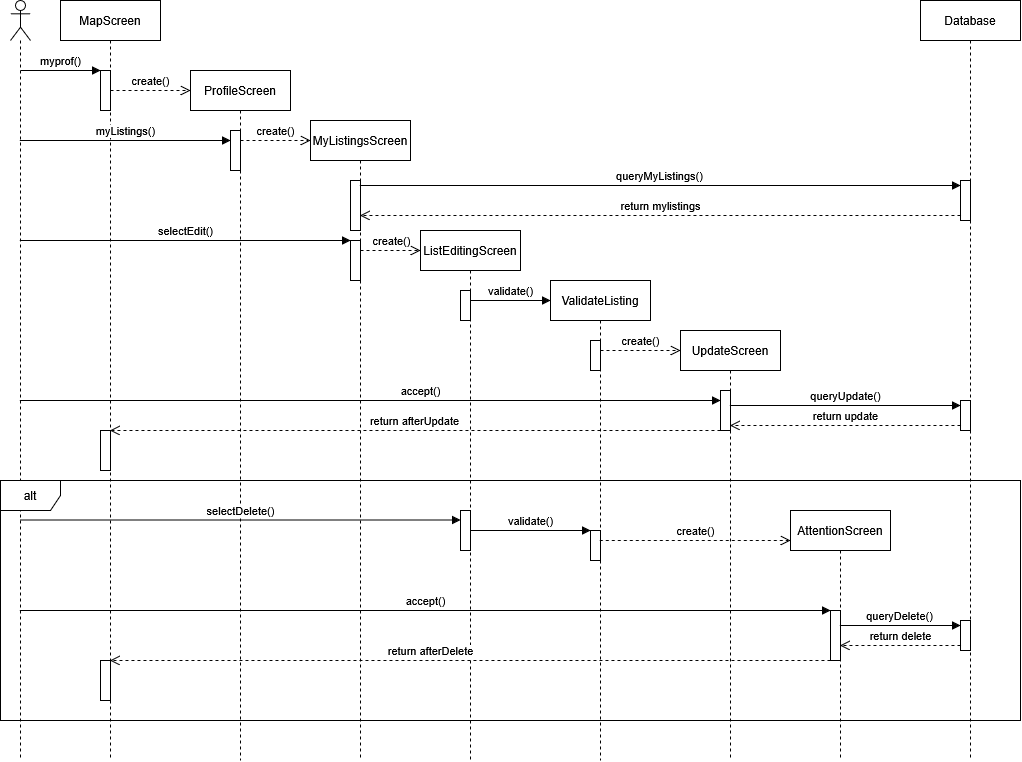

The diagram above was exported from draw.io. Its source (the exported page's mxGraphModel, read from the mxfile embedded in the PNG):
<mxGraphModel dx="1206" dy="1600" grid="1" gridSize="10" guides="1" tooltips="1" connect="1" arrows="1" fold="1" page="1" pageScale="1" pageWidth="850" pageHeight="1100" math="0" shadow="0">
  <root>
    <mxCell id="0" />
    <mxCell id="1" parent="0" />
    <mxCell id="AH_LS4KTZ-VpWvH0G5JM-322" value="" style="shape=umlLifeline;perimeter=lifelinePerimeter;whiteSpace=wrap;html=1;container=1;dropTarget=0;collapsible=0;recursiveResize=0;outlineConnect=0;portConstraint=eastwest;newEdgeStyle={&quot;curved&quot;:0,&quot;rounded&quot;:0};participant=umlActor;" vertex="1" parent="1">
      <mxGeometry x="30" y="-1080" width="20" height="760" as="geometry" />
    </mxCell>
    <mxCell id="AH_LS4KTZ-VpWvH0G5JM-323" value="MapScreen" style="shape=umlLifeline;perimeter=lifelinePerimeter;whiteSpace=wrap;html=1;container=1;dropTarget=0;collapsible=0;recursiveResize=0;outlineConnect=0;portConstraint=eastwest;newEdgeStyle={&quot;curved&quot;:0,&quot;rounded&quot;:0};" vertex="1" parent="1">
      <mxGeometry x="80" y="-1080" width="100" height="760" as="geometry" />
    </mxCell>
    <mxCell id="AH_LS4KTZ-VpWvH0G5JM-325" value="" style="html=1;points=[[0,0,0,0,5],[0,1,0,0,-5],[1,0,0,0,5],[1,1,0,0,-5]];perimeter=orthogonalPerimeter;outlineConnect=0;targetShapes=umlLifeline;portConstraint=eastwest;newEdgeStyle={&quot;curved&quot;:0,&quot;rounded&quot;:0};" vertex="1" parent="AH_LS4KTZ-VpWvH0G5JM-323">
      <mxGeometry x="40" y="70" width="10" height="40" as="geometry" />
    </mxCell>
    <mxCell id="AH_LS4KTZ-VpWvH0G5JM-356" value="" style="html=1;points=[[0,0,0,0,5],[0,1,0,0,-5],[1,0,0,0,5],[1,1,0,0,-5]];perimeter=orthogonalPerimeter;outlineConnect=0;targetShapes=umlLifeline;portConstraint=eastwest;newEdgeStyle={&quot;curved&quot;:0,&quot;rounded&quot;:0};" vertex="1" parent="AH_LS4KTZ-VpWvH0G5JM-323">
      <mxGeometry x="40" y="430" width="10" height="40" as="geometry" />
    </mxCell>
    <mxCell id="AH_LS4KTZ-VpWvH0G5JM-367" value="" style="html=1;points=[[0,0,0,0,5],[0,1,0,0,-5],[1,0,0,0,5],[1,1,0,0,-5]];perimeter=orthogonalPerimeter;outlineConnect=0;targetShapes=umlLifeline;portConstraint=eastwest;newEdgeStyle={&quot;curved&quot;:0,&quot;rounded&quot;:0};" vertex="1" parent="AH_LS4KTZ-VpWvH0G5JM-323">
      <mxGeometry x="40" y="660" width="10" height="40" as="geometry" />
    </mxCell>
    <mxCell id="AH_LS4KTZ-VpWvH0G5JM-324" value="ProfileScreen" style="shape=umlLifeline;perimeter=lifelinePerimeter;whiteSpace=wrap;html=1;container=1;dropTarget=0;collapsible=0;recursiveResize=0;outlineConnect=0;portConstraint=eastwest;newEdgeStyle={&quot;curved&quot;:0,&quot;rounded&quot;:0};" vertex="1" parent="1">
      <mxGeometry x="210" y="-1010" width="100" height="690" as="geometry" />
    </mxCell>
    <mxCell id="AH_LS4KTZ-VpWvH0G5JM-328" value="" style="html=1;points=[[0,0,0,0,5],[0,1,0,0,-5],[1,0,0,0,5],[1,1,0,0,-5]];perimeter=orthogonalPerimeter;outlineConnect=0;targetShapes=umlLifeline;portConstraint=eastwest;newEdgeStyle={&quot;curved&quot;:0,&quot;rounded&quot;:0};" vertex="1" parent="AH_LS4KTZ-VpWvH0G5JM-324">
      <mxGeometry x="40" y="60" width="10" height="40" as="geometry" />
    </mxCell>
    <mxCell id="AH_LS4KTZ-VpWvH0G5JM-327" value="myprof()" style="html=1;verticalAlign=bottom;endArrow=block;curved=0;rounded=0;" edge="1" parent="1">
      <mxGeometry width="80" relative="1" as="geometry">
        <mxPoint x="40" y="-1010" as="sourcePoint" />
        <mxPoint x="120" y="-1010" as="targetPoint" />
      </mxGeometry>
    </mxCell>
    <mxCell id="AH_LS4KTZ-VpWvH0G5JM-329" value="myListings()" style="html=1;verticalAlign=bottom;endArrow=block;curved=0;rounded=0;" edge="1" parent="1" source="AH_LS4KTZ-VpWvH0G5JM-322">
      <mxGeometry width="80" relative="1" as="geometry">
        <mxPoint x="170" y="-940" as="sourcePoint" />
        <mxPoint x="250" y="-940" as="targetPoint" />
      </mxGeometry>
    </mxCell>
    <mxCell id="AH_LS4KTZ-VpWvH0G5JM-331" value="MyListingsScreen" style="shape=umlLifeline;perimeter=lifelinePerimeter;whiteSpace=wrap;html=1;container=1;dropTarget=0;collapsible=0;recursiveResize=0;outlineConnect=0;portConstraint=eastwest;newEdgeStyle={&quot;curved&quot;:0,&quot;rounded&quot;:0};" vertex="1" parent="1">
      <mxGeometry x="330" y="-960" width="100" height="640" as="geometry" />
    </mxCell>
    <mxCell id="AH_LS4KTZ-VpWvH0G5JM-333" value="" style="html=1;points=[[0,0,0,0,5],[0,1,0,0,-5],[1,0,0,0,5],[1,1,0,0,-5]];perimeter=orthogonalPerimeter;outlineConnect=0;targetShapes=umlLifeline;portConstraint=eastwest;newEdgeStyle={&quot;curved&quot;:0,&quot;rounded&quot;:0};" vertex="1" parent="AH_LS4KTZ-VpWvH0G5JM-331">
      <mxGeometry x="40" y="60" width="10" height="50" as="geometry" />
    </mxCell>
    <mxCell id="AH_LS4KTZ-VpWvH0G5JM-338" value="" style="html=1;points=[[0,0,0,0,5],[0,1,0,0,-5],[1,0,0,0,5],[1,1,0,0,-5]];perimeter=orthogonalPerimeter;outlineConnect=0;targetShapes=umlLifeline;portConstraint=eastwest;newEdgeStyle={&quot;curved&quot;:0,&quot;rounded&quot;:0};" vertex="1" parent="AH_LS4KTZ-VpWvH0G5JM-331">
      <mxGeometry x="40" y="120" width="10" height="40" as="geometry" />
    </mxCell>
    <mxCell id="AH_LS4KTZ-VpWvH0G5JM-332" value="Database" style="shape=umlLifeline;perimeter=lifelinePerimeter;whiteSpace=wrap;html=1;container=1;dropTarget=0;collapsible=0;recursiveResize=0;outlineConnect=0;portConstraint=eastwest;newEdgeStyle={&quot;curved&quot;:0,&quot;rounded&quot;:0};" vertex="1" parent="1">
      <mxGeometry x="940" y="-1080" width="100" height="760" as="geometry" />
    </mxCell>
    <mxCell id="AH_LS4KTZ-VpWvH0G5JM-335" value="" style="html=1;points=[[0,0,0,0,5],[0,1,0,0,-5],[1,0,0,0,5],[1,1,0,0,-5]];perimeter=orthogonalPerimeter;outlineConnect=0;targetShapes=umlLifeline;portConstraint=eastwest;newEdgeStyle={&quot;curved&quot;:0,&quot;rounded&quot;:0};" vertex="1" parent="AH_LS4KTZ-VpWvH0G5JM-332">
      <mxGeometry x="40" y="180" width="10" height="40" as="geometry" />
    </mxCell>
    <mxCell id="AH_LS4KTZ-VpWvH0G5JM-352" value="" style="html=1;points=[[0,0,0,0,5],[0,1,0,0,-5],[1,0,0,0,5],[1,1,0,0,-5]];perimeter=orthogonalPerimeter;outlineConnect=0;targetShapes=umlLifeline;portConstraint=eastwest;newEdgeStyle={&quot;curved&quot;:0,&quot;rounded&quot;:0};" vertex="1" parent="AH_LS4KTZ-VpWvH0G5JM-332">
      <mxGeometry x="40" y="400" width="10" height="30" as="geometry" />
    </mxCell>
    <mxCell id="AH_LS4KTZ-VpWvH0G5JM-363" value="" style="html=1;points=[[0,0,0,0,5],[0,1,0,0,-5],[1,0,0,0,5],[1,1,0,0,-5]];perimeter=orthogonalPerimeter;outlineConnect=0;targetShapes=umlLifeline;portConstraint=eastwest;newEdgeStyle={&quot;curved&quot;:0,&quot;rounded&quot;:0};" vertex="1" parent="AH_LS4KTZ-VpWvH0G5JM-332">
      <mxGeometry x="40" y="620" width="10" height="30" as="geometry" />
    </mxCell>
    <mxCell id="AH_LS4KTZ-VpWvH0G5JM-336" value="queryMyListings()" style="html=1;verticalAlign=bottom;endArrow=block;curved=0;rounded=0;entryX=0;entryY=0;entryDx=0;entryDy=5;" edge="1" target="AH_LS4KTZ-VpWvH0G5JM-335" parent="1" source="AH_LS4KTZ-VpWvH0G5JM-331">
      <mxGeometry relative="1" as="geometry">
        <mxPoint x="830" y="-895" as="sourcePoint" />
      </mxGeometry>
    </mxCell>
    <mxCell id="AH_LS4KTZ-VpWvH0G5JM-337" value="return mylistings" style="html=1;verticalAlign=bottom;endArrow=open;dashed=1;endSize=8;curved=0;rounded=0;exitX=0;exitY=1;exitDx=0;exitDy=-5;" edge="1" source="AH_LS4KTZ-VpWvH0G5JM-335" parent="1" target="AH_LS4KTZ-VpWvH0G5JM-331">
      <mxGeometry relative="1" as="geometry">
        <mxPoint x="830" y="-825" as="targetPoint" />
      </mxGeometry>
    </mxCell>
    <mxCell id="AH_LS4KTZ-VpWvH0G5JM-340" value="ListEditingScreen" style="shape=umlLifeline;perimeter=lifelinePerimeter;whiteSpace=wrap;html=1;container=1;dropTarget=0;collapsible=0;recursiveResize=0;outlineConnect=0;portConstraint=eastwest;newEdgeStyle={&quot;curved&quot;:0,&quot;rounded&quot;:0};" vertex="1" parent="1">
      <mxGeometry x="440" y="-850" width="100" height="530" as="geometry" />
    </mxCell>
    <mxCell id="AH_LS4KTZ-VpWvH0G5JM-342" value="" style="html=1;points=[[0,0,0,0,5],[0,1,0,0,-5],[1,0,0,0,5],[1,1,0,0,-5]];perimeter=orthogonalPerimeter;outlineConnect=0;targetShapes=umlLifeline;portConstraint=eastwest;newEdgeStyle={&quot;curved&quot;:0,&quot;rounded&quot;:0};" vertex="1" parent="AH_LS4KTZ-VpWvH0G5JM-340">
      <mxGeometry x="40" y="60" width="10" height="30" as="geometry" />
    </mxCell>
    <mxCell id="AH_LS4KTZ-VpWvH0G5JM-345" value="" style="html=1;points=[[0,0,0,0,5],[0,1,0,0,-5],[1,0,0,0,5],[1,1,0,0,-5]];perimeter=orthogonalPerimeter;outlineConnect=0;targetShapes=umlLifeline;portConstraint=eastwest;newEdgeStyle={&quot;curved&quot;:0,&quot;rounded&quot;:0};" vertex="1" parent="AH_LS4KTZ-VpWvH0G5JM-340">
      <mxGeometry x="40" y="280" width="10" height="40" as="geometry" />
    </mxCell>
    <mxCell id="AH_LS4KTZ-VpWvH0G5JM-341" value="selectEdit()" style="html=1;verticalAlign=bottom;endArrow=block;curved=0;rounded=0;" edge="1" parent="1" source="AH_LS4KTZ-VpWvH0G5JM-322">
      <mxGeometry width="80" relative="1" as="geometry">
        <mxPoint x="290" y="-840" as="sourcePoint" />
        <mxPoint x="370" y="-840" as="targetPoint" />
      </mxGeometry>
    </mxCell>
    <mxCell id="AH_LS4KTZ-VpWvH0G5JM-343" value="validate()" style="html=1;verticalAlign=bottom;endArrow=block;curved=0;rounded=0;" edge="1" parent="1">
      <mxGeometry width="80" relative="1" as="geometry">
        <mxPoint x="490" y="-780" as="sourcePoint" />
        <mxPoint x="570" y="-780" as="targetPoint" />
      </mxGeometry>
    </mxCell>
    <mxCell id="AH_LS4KTZ-VpWvH0G5JM-344" value="ValidateListing" style="shape=umlLifeline;perimeter=lifelinePerimeter;whiteSpace=wrap;html=1;container=1;dropTarget=0;collapsible=0;recursiveResize=0;outlineConnect=0;portConstraint=eastwest;newEdgeStyle={&quot;curved&quot;:0,&quot;rounded&quot;:0};" vertex="1" parent="1">
      <mxGeometry x="570" y="-800" width="100" height="480" as="geometry" />
    </mxCell>
    <mxCell id="AH_LS4KTZ-VpWvH0G5JM-348" value="" style="html=1;points=[[0,0,0,0,5],[0,1,0,0,-5],[1,0,0,0,5],[1,1,0,0,-5]];perimeter=orthogonalPerimeter;outlineConnect=0;targetShapes=umlLifeline;portConstraint=eastwest;newEdgeStyle={&quot;curved&quot;:0,&quot;rounded&quot;:0};" vertex="1" parent="AH_LS4KTZ-VpWvH0G5JM-344">
      <mxGeometry x="40" y="60" width="10" height="30" as="geometry" />
    </mxCell>
    <mxCell id="AH_LS4KTZ-VpWvH0G5JM-359" value="" style="html=1;points=[[0,0,0,0,5],[0,1,0,0,-5],[1,0,0,0,5],[1,1,0,0,-5]];perimeter=orthogonalPerimeter;outlineConnect=0;targetShapes=umlLifeline;portConstraint=eastwest;newEdgeStyle={&quot;curved&quot;:0,&quot;rounded&quot;:0};" vertex="1" parent="AH_LS4KTZ-VpWvH0G5JM-344">
      <mxGeometry x="40" y="250" width="10" height="30" as="geometry" />
    </mxCell>
    <mxCell id="AH_LS4KTZ-VpWvH0G5JM-346" value="UpdateScreen" style="shape=umlLifeline;perimeter=lifelinePerimeter;whiteSpace=wrap;html=1;container=1;dropTarget=0;collapsible=0;recursiveResize=0;outlineConnect=0;portConstraint=eastwest;newEdgeStyle={&quot;curved&quot;:0,&quot;rounded&quot;:0};" vertex="1" parent="1">
      <mxGeometry x="700" y="-750" width="100" height="430" as="geometry" />
    </mxCell>
    <mxCell id="AH_LS4KTZ-VpWvH0G5JM-351" value="" style="html=1;points=[[0,0,0,0,5],[0,1,0,0,-5],[1,0,0,0,5],[1,1,0,0,-5]];perimeter=orthogonalPerimeter;outlineConnect=0;targetShapes=umlLifeline;portConstraint=eastwest;newEdgeStyle={&quot;curved&quot;:0,&quot;rounded&quot;:0};" vertex="1" parent="AH_LS4KTZ-VpWvH0G5JM-346">
      <mxGeometry x="40" y="60" width="10" height="40" as="geometry" />
    </mxCell>
    <mxCell id="AH_LS4KTZ-VpWvH0G5JM-347" value="AttentionScreen" style="shape=umlLifeline;perimeter=lifelinePerimeter;whiteSpace=wrap;html=1;container=1;dropTarget=0;collapsible=0;recursiveResize=0;outlineConnect=0;portConstraint=eastwest;newEdgeStyle={&quot;curved&quot;:0,&quot;rounded&quot;:0};" vertex="1" parent="1">
      <mxGeometry x="810" y="-570" width="100" height="250" as="geometry" />
    </mxCell>
    <mxCell id="AH_LS4KTZ-VpWvH0G5JM-362" value="" style="html=1;points=[[0,0,0,0,5],[0,1,0,0,-5],[1,0,0,0,5],[1,1,0,0,-5]];perimeter=orthogonalPerimeter;outlineConnect=0;targetShapes=umlLifeline;portConstraint=eastwest;newEdgeStyle={&quot;curved&quot;:0,&quot;rounded&quot;:0};" vertex="1" parent="AH_LS4KTZ-VpWvH0G5JM-347">
      <mxGeometry x="40" y="100" width="10" height="50" as="geometry" />
    </mxCell>
    <mxCell id="AH_LS4KTZ-VpWvH0G5JM-350" value="accept()" style="html=1;verticalAlign=bottom;endArrow=block;curved=0;rounded=0;" edge="1" parent="1" source="AH_LS4KTZ-VpWvH0G5JM-322">
      <mxGeometry x="0.1435" width="80" relative="1" as="geometry">
        <mxPoint x="660" y="-680" as="sourcePoint" />
        <mxPoint x="740" y="-680" as="targetPoint" />
        <mxPoint as="offset" />
      </mxGeometry>
    </mxCell>
    <mxCell id="AH_LS4KTZ-VpWvH0G5JM-354" value="return update" style="html=1;verticalAlign=bottom;endArrow=open;dashed=1;endSize=8;curved=0;rounded=0;exitX=0;exitY=1;exitDx=0;exitDy=-5;" edge="1" source="AH_LS4KTZ-VpWvH0G5JM-352" parent="1" target="AH_LS4KTZ-VpWvH0G5JM-346">
      <mxGeometry relative="1" as="geometry">
        <mxPoint x="910" y="-605" as="targetPoint" />
      </mxGeometry>
    </mxCell>
    <mxCell id="AH_LS4KTZ-VpWvH0G5JM-353" value="queryUpdate()" style="html=1;verticalAlign=bottom;endArrow=block;curved=0;rounded=0;entryX=0;entryY=0;entryDx=0;entryDy=5;" edge="1" target="AH_LS4KTZ-VpWvH0G5JM-352" parent="1" source="AH_LS4KTZ-VpWvH0G5JM-346">
      <mxGeometry relative="1" as="geometry">
        <mxPoint x="910" y="-675" as="sourcePoint" />
      </mxGeometry>
    </mxCell>
    <mxCell id="AH_LS4KTZ-VpWvH0G5JM-355" value="return afterUpdate" style="html=1;verticalAlign=bottom;endArrow=open;dashed=1;endSize=8;curved=0;rounded=0;" edge="1" parent="1" target="AH_LS4KTZ-VpWvH0G5JM-323">
      <mxGeometry relative="1" as="geometry">
        <mxPoint x="740" y="-650" as="sourcePoint" />
        <mxPoint x="660" y="-650" as="targetPoint" />
      </mxGeometry>
    </mxCell>
    <mxCell id="AH_LS4KTZ-VpWvH0G5JM-357" value="selectDelete()" style="html=1;verticalAlign=bottom;endArrow=block;curved=0;rounded=0;" edge="1" parent="1" target="AH_LS4KTZ-VpWvH0G5JM-345">
      <mxGeometry width="80" relative="1" as="geometry">
        <mxPoint x="40" y="-560.5" as="sourcePoint" />
        <mxPoint x="120" y="-560.5" as="targetPoint" />
      </mxGeometry>
    </mxCell>
    <mxCell id="AH_LS4KTZ-VpWvH0G5JM-358" value="validate()" style="html=1;verticalAlign=bottom;endArrow=block;curved=0;rounded=0;" edge="1" parent="1" target="AH_LS4KTZ-VpWvH0G5JM-359">
      <mxGeometry width="80" relative="1" as="geometry">
        <mxPoint x="490" y="-550" as="sourcePoint" />
        <mxPoint x="570" y="-550" as="targetPoint" />
      </mxGeometry>
    </mxCell>
    <mxCell id="AH_LS4KTZ-VpWvH0G5JM-361" value="accept()" style="html=1;verticalAlign=bottom;endArrow=block;curved=0;rounded=0;" edge="1" parent="1" target="AH_LS4KTZ-VpWvH0G5JM-362">
      <mxGeometry width="80" relative="1" as="geometry">
        <mxPoint x="39.32352941176464" y="-470" as="sourcePoint" />
        <mxPoint x="720" y="-460" as="targetPoint" />
      </mxGeometry>
    </mxCell>
    <mxCell id="AH_LS4KTZ-VpWvH0G5JM-365" value="return delete" style="html=1;verticalAlign=bottom;endArrow=open;dashed=1;endSize=8;curved=0;rounded=0;exitX=0;exitY=1;exitDx=0;exitDy=-5;" edge="1" source="AH_LS4KTZ-VpWvH0G5JM-363" parent="1">
      <mxGeometry relative="1" as="geometry">
        <mxPoint x="859.3235294117644" y="-435" as="targetPoint" />
      </mxGeometry>
    </mxCell>
    <mxCell id="AH_LS4KTZ-VpWvH0G5JM-364" value="queryDelete()" style="html=1;verticalAlign=bottom;endArrow=block;curved=0;rounded=0;entryX=0;entryY=0;entryDx=0;entryDy=5;" edge="1" target="AH_LS4KTZ-VpWvH0G5JM-363" parent="1">
      <mxGeometry relative="1" as="geometry">
        <mxPoint x="859.3235294117644" y="-455" as="sourcePoint" />
      </mxGeometry>
    </mxCell>
    <mxCell id="AH_LS4KTZ-VpWvH0G5JM-366" value="return afterDelete" style="html=1;verticalAlign=bottom;endArrow=open;dashed=1;endSize=8;curved=0;rounded=0;" edge="1" parent="1">
      <mxGeometry x="0.1103" relative="1" as="geometry">
        <mxPoint x="850" y="-420" as="sourcePoint" />
        <mxPoint x="129.32352941176464" y="-420" as="targetPoint" />
        <mxPoint as="offset" />
      </mxGeometry>
    </mxCell>
    <mxCell id="AH_LS4KTZ-VpWvH0G5JM-368" value="alt" style="shape=umlFrame;whiteSpace=wrap;html=1;pointerEvents=0;" vertex="1" parent="1">
      <mxGeometry x="20" y="-600" width="1020" height="240" as="geometry" />
    </mxCell>
    <mxCell id="AH_LS4KTZ-VpWvH0G5JM-369" value="create()" style="html=1;verticalAlign=bottom;endArrow=open;dashed=1;endSize=8;curved=0;rounded=0;" edge="1" parent="1">
      <mxGeometry relative="1" as="geometry">
        <mxPoint x="130" y="-990" as="sourcePoint" />
        <mxPoint x="210" y="-990" as="targetPoint" />
      </mxGeometry>
    </mxCell>
    <mxCell id="AH_LS4KTZ-VpWvH0G5JM-370" value="create()" style="html=1;verticalAlign=bottom;endArrow=open;dashed=1;endSize=8;curved=0;rounded=0;" edge="1" parent="1" source="AH_LS4KTZ-VpWvH0G5JM-328">
      <mxGeometry relative="1" as="geometry">
        <mxPoint x="250" y="-940" as="sourcePoint" />
        <mxPoint x="330" y="-940" as="targetPoint" />
      </mxGeometry>
    </mxCell>
    <mxCell id="AH_LS4KTZ-VpWvH0G5JM-371" value="create()" style="html=1;verticalAlign=bottom;endArrow=open;dashed=1;endSize=8;curved=0;rounded=0;" edge="1" parent="1" source="AH_LS4KTZ-VpWvH0G5JM-338">
      <mxGeometry relative="1" as="geometry">
        <mxPoint x="390" y="-830" as="sourcePoint" />
        <mxPoint x="440" y="-830" as="targetPoint" />
      </mxGeometry>
    </mxCell>
    <mxCell id="AH_LS4KTZ-VpWvH0G5JM-372" value="create()" style="html=1;verticalAlign=bottom;endArrow=open;dashed=1;endSize=8;curved=0;rounded=0;" edge="1" parent="1" source="AH_LS4KTZ-VpWvH0G5JM-348">
      <mxGeometry relative="1" as="geometry">
        <mxPoint x="630" y="-730" as="sourcePoint" />
        <mxPoint x="700" y="-730" as="targetPoint" />
      </mxGeometry>
    </mxCell>
    <mxCell id="AH_LS4KTZ-VpWvH0G5JM-373" value="create()" style="html=1;verticalAlign=bottom;endArrow=open;dashed=1;endSize=8;curved=0;rounded=0;" edge="1" parent="1">
      <mxGeometry relative="1" as="geometry">
        <mxPoint x="619.3235294117646" y="-540" as="sourcePoint" />
        <mxPoint x="810" y="-540" as="targetPoint" />
      </mxGeometry>
    </mxCell>
  </root>
</mxGraphModel>